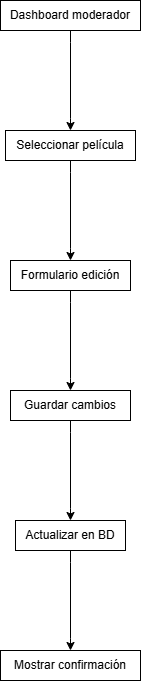

The diagram above was exported from draw.io. Its source (the exported page's mxGraphModel, read from the mxfile embedded in the PNG):
<mxGraphModel dx="1901" dy="2466" grid="1" gridSize="10" guides="1" tooltips="1" connect="1" arrows="1" fold="1" page="1" pageScale="1" pageWidth="827" pageHeight="1169" math="0" shadow="0">
  <root>
    <mxCell id="0" />
    <mxCell id="1" parent="0" />
    <mxCell id="htRH0r_okz4DSG-J-ybj-164" value="Dashboard moderador" style="whiteSpace=wrap;html=1;" vertex="1" parent="1">
      <mxGeometry x="490" y="-1300" width="140" height="30" as="geometry" />
    </mxCell>
    <mxCell id="htRH0r_okz4DSG-J-ybj-165" value="Seleccionar película" style="whiteSpace=wrap;html=1;" vertex="1" parent="1">
      <mxGeometry x="495" y="-1170" width="130" height="30" as="geometry" />
    </mxCell>
    <mxCell id="htRH0r_okz4DSG-J-ybj-166" value="" style="noEdgeStyle=1;orthogonal=1;rounded=0;" edge="1" source="htRH0r_okz4DSG-J-ybj-164" target="htRH0r_okz4DSG-J-ybj-165" parent="1">
      <mxGeometry relative="1" as="geometry">
        <Array as="points">
          <mxPoint x="560" y="-1258" />
          <mxPoint x="560" y="-1182" />
        </Array>
      </mxGeometry>
    </mxCell>
    <mxCell id="htRH0r_okz4DSG-J-ybj-167" value="Formulario edición" style="whiteSpace=wrap;html=1;" vertex="1" parent="1">
      <mxGeometry x="500" y="-1040" width="120" height="30" as="geometry" />
    </mxCell>
    <mxCell id="htRH0r_okz4DSG-J-ybj-168" value="" style="noEdgeStyle=1;orthogonal=1;rounded=0;" edge="1" source="htRH0r_okz4DSG-J-ybj-165" target="htRH0r_okz4DSG-J-ybj-167" parent="1">
      <mxGeometry relative="1" as="geometry">
        <Array as="points">
          <mxPoint x="560" y="-1128" />
          <mxPoint x="560" y="-1052" />
        </Array>
      </mxGeometry>
    </mxCell>
    <mxCell id="htRH0r_okz4DSG-J-ybj-169" value="Guardar cambios" style="whiteSpace=wrap;html=1;" vertex="1" parent="1">
      <mxGeometry x="500" y="-910" width="120" height="30" as="geometry" />
    </mxCell>
    <mxCell id="htRH0r_okz4DSG-J-ybj-170" value="" style="noEdgeStyle=1;orthogonal=1;rounded=0;" edge="1" source="htRH0r_okz4DSG-J-ybj-167" target="htRH0r_okz4DSG-J-ybj-169" parent="1">
      <mxGeometry relative="1" as="geometry">
        <Array as="points">
          <mxPoint x="560" y="-998" />
          <mxPoint x="560" y="-922" />
        </Array>
      </mxGeometry>
    </mxCell>
    <mxCell id="htRH0r_okz4DSG-J-ybj-171" value="Actualizar en BD" style="whiteSpace=wrap;html=1;" vertex="1" parent="1">
      <mxGeometry x="505" y="-780" width="110" height="30" as="geometry" />
    </mxCell>
    <mxCell id="htRH0r_okz4DSG-J-ybj-172" value="" style="noEdgeStyle=1;orthogonal=1;rounded=0;" edge="1" source="htRH0r_okz4DSG-J-ybj-169" target="htRH0r_okz4DSG-J-ybj-171" parent="1">
      <mxGeometry relative="1" as="geometry">
        <Array as="points">
          <mxPoint x="560" y="-868" />
          <mxPoint x="560" y="-792" />
        </Array>
      </mxGeometry>
    </mxCell>
    <mxCell id="htRH0r_okz4DSG-J-ybj-173" value="Mostrar confirmación" style="whiteSpace=wrap;html=1;" vertex="1" parent="1">
      <mxGeometry x="490" y="-650" width="140" height="30" as="geometry" />
    </mxCell>
    <mxCell id="htRH0r_okz4DSG-J-ybj-174" value="" style="noEdgeStyle=1;orthogonal=1;rounded=0;" edge="1" source="htRH0r_okz4DSG-J-ybj-171" target="htRH0r_okz4DSG-J-ybj-173" parent="1">
      <mxGeometry relative="1" as="geometry">
        <Array as="points">
          <mxPoint x="560" y="-738" />
          <mxPoint x="560" y="-662" />
        </Array>
      </mxGeometry>
    </mxCell>
  </root>
</mxGraphModel>